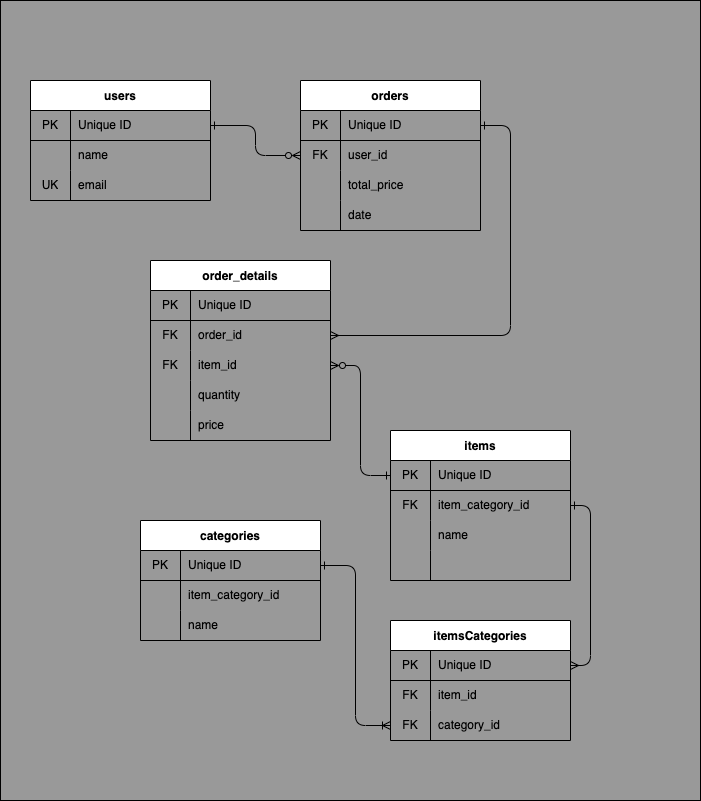

The diagram above was exported from draw.io. Its source (the exported page's mxGraphModel, read from the mxfile embedded in the PNG):
<mxGraphModel dx="471" dy="1736" grid="1" gridSize="10" guides="1" tooltips="1" connect="1" arrows="1" fold="1" page="1" pageScale="1" pageWidth="850" pageHeight="1100" math="0" shadow="0">
  <root>
    <mxCell id="0" />
    <mxCell id="1" parent="0" />
    <mxCell id="73" value="" style="rounded=0;whiteSpace=wrap;html=1;fillColor=#999999;" parent="1" vertex="1">
      <mxGeometry x="10" y="-430" width="700" height="800" as="geometry" />
    </mxCell>
    <mxCell id="2" value="users" style="shape=table;startSize=30;container=1;collapsible=0;childLayout=tableLayout;fixedRows=1;rowLines=0;fontStyle=1;align=center;pointerEvents=1;" parent="1" vertex="1">
      <mxGeometry x="40" y="-350" width="180" height="120" as="geometry" />
    </mxCell>
    <mxCell id="3" value="" style="shape=partialRectangle;html=1;whiteSpace=wrap;collapsible=0;dropTarget=0;pointerEvents=1;fillColor=none;top=0;left=0;bottom=1;right=0;points=[[0,0.5],[1,0.5]];portConstraint=eastwest;" parent="2" vertex="1">
      <mxGeometry y="30" width="180" height="30" as="geometry" />
    </mxCell>
    <mxCell id="4" value="PK" style="shape=partialRectangle;html=1;whiteSpace=wrap;connectable=0;fillColor=none;top=0;left=0;bottom=0;right=0;overflow=hidden;pointerEvents=1;" parent="3" vertex="1">
      <mxGeometry width="40" height="30" as="geometry">
        <mxRectangle width="40" height="30" as="alternateBounds" />
      </mxGeometry>
    </mxCell>
    <mxCell id="5" value="Unique ID" style="shape=partialRectangle;html=1;whiteSpace=wrap;connectable=0;fillColor=none;top=0;left=0;bottom=0;right=0;align=left;spacingLeft=6;overflow=hidden;pointerEvents=1;" parent="3" vertex="1">
      <mxGeometry x="40" width="140" height="30" as="geometry">
        <mxRectangle width="140" height="30" as="alternateBounds" />
      </mxGeometry>
    </mxCell>
    <mxCell id="6" value="" style="shape=partialRectangle;html=1;whiteSpace=wrap;collapsible=0;dropTarget=0;pointerEvents=1;fillColor=none;top=0;left=0;bottom=0;right=0;points=[[0,0.5],[1,0.5]];portConstraint=eastwest;" parent="2" vertex="1">
      <mxGeometry y="60" width="180" height="30" as="geometry" />
    </mxCell>
    <mxCell id="7" value="" style="shape=partialRectangle;html=1;whiteSpace=wrap;connectable=0;fillColor=none;top=0;left=0;bottom=0;right=0;overflow=hidden;pointerEvents=1;" parent="6" vertex="1">
      <mxGeometry width="40" height="30" as="geometry">
        <mxRectangle width="40" height="30" as="alternateBounds" />
      </mxGeometry>
    </mxCell>
    <mxCell id="8" value="name" style="shape=partialRectangle;html=1;whiteSpace=wrap;connectable=0;fillColor=none;top=0;left=0;bottom=0;right=0;align=left;spacingLeft=6;overflow=hidden;pointerEvents=1;" parent="6" vertex="1">
      <mxGeometry x="40" width="140" height="30" as="geometry">
        <mxRectangle width="140" height="30" as="alternateBounds" />
      </mxGeometry>
    </mxCell>
    <mxCell id="9" value="" style="shape=partialRectangle;html=1;whiteSpace=wrap;collapsible=0;dropTarget=0;pointerEvents=1;fillColor=none;top=0;left=0;bottom=0;right=0;points=[[0,0.5],[1,0.5]];portConstraint=eastwest;" parent="2" vertex="1">
      <mxGeometry y="90" width="180" height="30" as="geometry" />
    </mxCell>
    <mxCell id="10" value="UK" style="shape=partialRectangle;html=1;whiteSpace=wrap;connectable=0;fillColor=none;top=0;left=0;bottom=0;right=0;overflow=hidden;pointerEvents=1;" parent="9" vertex="1">
      <mxGeometry width="40" height="30" as="geometry">
        <mxRectangle width="40" height="30" as="alternateBounds" />
      </mxGeometry>
    </mxCell>
    <mxCell id="11" value="email" style="shape=partialRectangle;html=1;whiteSpace=wrap;connectable=0;fillColor=none;top=0;left=0;bottom=0;right=0;align=left;spacingLeft=6;overflow=hidden;pointerEvents=1;" parent="9" vertex="1">
      <mxGeometry x="40" width="140" height="30" as="geometry">
        <mxRectangle width="140" height="30" as="alternateBounds" />
      </mxGeometry>
    </mxCell>
    <mxCell id="12" value="orders" style="shape=table;startSize=30;container=1;collapsible=0;childLayout=tableLayout;fixedRows=1;rowLines=0;fontStyle=1;align=center;pointerEvents=1;" parent="1" vertex="1">
      <mxGeometry x="310" y="-350" width="180" height="150" as="geometry" />
    </mxCell>
    <mxCell id="13" value="" style="shape=partialRectangle;html=1;whiteSpace=wrap;collapsible=0;dropTarget=0;pointerEvents=1;fillColor=none;top=0;left=0;bottom=1;right=0;points=[[0,0.5],[1,0.5]];portConstraint=eastwest;" parent="12" vertex="1">
      <mxGeometry y="30" width="180" height="30" as="geometry" />
    </mxCell>
    <mxCell id="14" value="PK" style="shape=partialRectangle;html=1;whiteSpace=wrap;connectable=0;fillColor=none;top=0;left=0;bottom=0;right=0;overflow=hidden;pointerEvents=1;" parent="13" vertex="1">
      <mxGeometry width="40" height="30" as="geometry">
        <mxRectangle width="40" height="30" as="alternateBounds" />
      </mxGeometry>
    </mxCell>
    <mxCell id="15" value="Unique ID" style="shape=partialRectangle;html=1;whiteSpace=wrap;connectable=0;fillColor=none;top=0;left=0;bottom=0;right=0;align=left;spacingLeft=6;overflow=hidden;pointerEvents=1;" parent="13" vertex="1">
      <mxGeometry x="40" width="140" height="30" as="geometry">
        <mxRectangle width="140" height="30" as="alternateBounds" />
      </mxGeometry>
    </mxCell>
    <mxCell id="16" value="" style="shape=partialRectangle;html=1;whiteSpace=wrap;collapsible=0;dropTarget=0;pointerEvents=1;fillColor=none;top=0;left=0;bottom=0;right=0;points=[[0,0.5],[1,0.5]];portConstraint=eastwest;" parent="12" vertex="1">
      <mxGeometry y="60" width="180" height="30" as="geometry" />
    </mxCell>
    <mxCell id="17" value="FK" style="shape=partialRectangle;html=1;whiteSpace=wrap;connectable=0;fillColor=none;top=0;left=0;bottom=0;right=0;overflow=hidden;pointerEvents=1;" parent="16" vertex="1">
      <mxGeometry width="40" height="30" as="geometry">
        <mxRectangle width="40" height="30" as="alternateBounds" />
      </mxGeometry>
    </mxCell>
    <mxCell id="18" value="user_id" style="shape=partialRectangle;html=1;whiteSpace=wrap;connectable=0;fillColor=none;top=0;left=0;bottom=0;right=0;align=left;spacingLeft=6;overflow=hidden;pointerEvents=1;" parent="16" vertex="1">
      <mxGeometry x="40" width="140" height="30" as="geometry">
        <mxRectangle width="140" height="30" as="alternateBounds" />
      </mxGeometry>
    </mxCell>
    <mxCell id="19" value="" style="shape=partialRectangle;html=1;whiteSpace=wrap;collapsible=0;dropTarget=0;pointerEvents=1;fillColor=none;top=0;left=0;bottom=0;right=0;points=[[0,0.5],[1,0.5]];portConstraint=eastwest;" parent="12" vertex="1">
      <mxGeometry y="90" width="180" height="30" as="geometry" />
    </mxCell>
    <mxCell id="20" value="" style="shape=partialRectangle;html=1;whiteSpace=wrap;connectable=0;fillColor=none;top=0;left=0;bottom=0;right=0;overflow=hidden;pointerEvents=1;" parent="19" vertex="1">
      <mxGeometry width="40" height="30" as="geometry">
        <mxRectangle width="40" height="30" as="alternateBounds" />
      </mxGeometry>
    </mxCell>
    <mxCell id="21" value="total_price" style="shape=partialRectangle;html=1;whiteSpace=wrap;connectable=0;fillColor=none;top=0;left=0;bottom=0;right=0;align=left;spacingLeft=6;overflow=hidden;pointerEvents=1;" parent="19" vertex="1">
      <mxGeometry x="40" width="140" height="30" as="geometry">
        <mxRectangle width="140" height="30" as="alternateBounds" />
      </mxGeometry>
    </mxCell>
    <mxCell id="74" style="shape=partialRectangle;html=1;whiteSpace=wrap;collapsible=0;dropTarget=0;pointerEvents=1;fillColor=none;top=0;left=0;bottom=0;right=0;points=[[0,0.5],[1,0.5]];portConstraint=eastwest;" parent="12" vertex="1">
      <mxGeometry y="120" width="180" height="30" as="geometry" />
    </mxCell>
    <mxCell id="75" style="shape=partialRectangle;html=1;whiteSpace=wrap;connectable=0;fillColor=none;top=0;left=0;bottom=0;right=0;overflow=hidden;pointerEvents=1;" parent="74" vertex="1">
      <mxGeometry width="40" height="30" as="geometry">
        <mxRectangle width="40" height="30" as="alternateBounds" />
      </mxGeometry>
    </mxCell>
    <mxCell id="76" value="date" style="shape=partialRectangle;html=1;whiteSpace=wrap;connectable=0;fillColor=none;top=0;left=0;bottom=0;right=0;align=left;spacingLeft=6;overflow=hidden;pointerEvents=1;" parent="74" vertex="1">
      <mxGeometry x="40" width="140" height="30" as="geometry">
        <mxRectangle width="140" height="30" as="alternateBounds" />
      </mxGeometry>
    </mxCell>
    <mxCell id="22" value="order_details" style="shape=table;startSize=30;container=1;collapsible=0;childLayout=tableLayout;fixedRows=1;rowLines=0;fontStyle=1;align=center;pointerEvents=1;" parent="1" vertex="1">
      <mxGeometry x="160" y="-170" width="180" height="180" as="geometry" />
    </mxCell>
    <mxCell id="23" value="" style="shape=partialRectangle;html=1;whiteSpace=wrap;collapsible=0;dropTarget=0;pointerEvents=1;fillColor=none;top=0;left=0;bottom=1;right=0;points=[[0,0.5],[1,0.5]];portConstraint=eastwest;" parent="22" vertex="1">
      <mxGeometry y="30" width="180" height="30" as="geometry" />
    </mxCell>
    <mxCell id="24" value="PK" style="shape=partialRectangle;html=1;whiteSpace=wrap;connectable=0;fillColor=none;top=0;left=0;bottom=0;right=0;overflow=hidden;pointerEvents=1;" parent="23" vertex="1">
      <mxGeometry width="40" height="30" as="geometry">
        <mxRectangle width="40" height="30" as="alternateBounds" />
      </mxGeometry>
    </mxCell>
    <mxCell id="25" value="Unique ID" style="shape=partialRectangle;html=1;whiteSpace=wrap;connectable=0;fillColor=none;top=0;left=0;bottom=0;right=0;align=left;spacingLeft=6;overflow=hidden;pointerEvents=1;" parent="23" vertex="1">
      <mxGeometry x="40" width="140" height="30" as="geometry">
        <mxRectangle width="140" height="30" as="alternateBounds" />
      </mxGeometry>
    </mxCell>
    <mxCell id="26" value="" style="shape=partialRectangle;html=1;whiteSpace=wrap;collapsible=0;dropTarget=0;pointerEvents=1;fillColor=none;top=0;left=0;bottom=0;right=0;points=[[0,0.5],[1,0.5]];portConstraint=eastwest;" parent="22" vertex="1">
      <mxGeometry y="60" width="180" height="30" as="geometry" />
    </mxCell>
    <mxCell id="27" value="FK" style="shape=partialRectangle;html=1;whiteSpace=wrap;connectable=0;fillColor=none;top=0;left=0;bottom=0;right=0;overflow=hidden;pointerEvents=1;" parent="26" vertex="1">
      <mxGeometry width="40" height="30" as="geometry">
        <mxRectangle width="40" height="30" as="alternateBounds" />
      </mxGeometry>
    </mxCell>
    <mxCell id="28" value="order_id" style="shape=partialRectangle;html=1;whiteSpace=wrap;connectable=0;fillColor=none;top=0;left=0;bottom=0;right=0;align=left;spacingLeft=6;overflow=hidden;pointerEvents=1;" parent="26" vertex="1">
      <mxGeometry x="40" width="140" height="30" as="geometry">
        <mxRectangle width="140" height="30" as="alternateBounds" />
      </mxGeometry>
    </mxCell>
    <mxCell id="29" style="shape=partialRectangle;html=1;whiteSpace=wrap;collapsible=0;dropTarget=0;pointerEvents=1;fillColor=none;top=0;left=0;bottom=0;right=0;points=[[0,0.5],[1,0.5]];portConstraint=eastwest;" parent="22" vertex="1">
      <mxGeometry y="90" width="180" height="30" as="geometry" />
    </mxCell>
    <mxCell id="30" value="FK" style="shape=partialRectangle;html=1;whiteSpace=wrap;connectable=0;fillColor=none;top=0;left=0;bottom=0;right=0;overflow=hidden;pointerEvents=1;" parent="29" vertex="1">
      <mxGeometry width="40" height="30" as="geometry">
        <mxRectangle width="40" height="30" as="alternateBounds" />
      </mxGeometry>
    </mxCell>
    <mxCell id="31" value="item_id" style="shape=partialRectangle;html=1;whiteSpace=wrap;connectable=0;fillColor=none;top=0;left=0;bottom=0;right=0;align=left;spacingLeft=6;overflow=hidden;pointerEvents=1;" parent="29" vertex="1">
      <mxGeometry x="40" width="140" height="30" as="geometry">
        <mxRectangle width="140" height="30" as="alternateBounds" />
      </mxGeometry>
    </mxCell>
    <mxCell id="32" value="" style="shape=partialRectangle;html=1;whiteSpace=wrap;collapsible=0;dropTarget=0;pointerEvents=1;fillColor=none;top=0;left=0;bottom=0;right=0;points=[[0,0.5],[1,0.5]];portConstraint=eastwest;" parent="22" vertex="1">
      <mxGeometry y="120" width="180" height="30" as="geometry" />
    </mxCell>
    <mxCell id="33" value="" style="shape=partialRectangle;html=1;whiteSpace=wrap;connectable=0;fillColor=none;top=0;left=0;bottom=0;right=0;overflow=hidden;pointerEvents=1;" parent="32" vertex="1">
      <mxGeometry width="40" height="30" as="geometry">
        <mxRectangle width="40" height="30" as="alternateBounds" />
      </mxGeometry>
    </mxCell>
    <mxCell id="34" value="quantity" style="shape=partialRectangle;html=1;whiteSpace=wrap;connectable=0;fillColor=none;top=0;left=0;bottom=0;right=0;align=left;spacingLeft=6;overflow=hidden;pointerEvents=1;" parent="32" vertex="1">
      <mxGeometry x="40" width="140" height="30" as="geometry">
        <mxRectangle width="140" height="30" as="alternateBounds" />
      </mxGeometry>
    </mxCell>
    <mxCell id="35" style="shape=partialRectangle;html=1;whiteSpace=wrap;collapsible=0;dropTarget=0;pointerEvents=1;fillColor=none;top=0;left=0;bottom=0;right=0;points=[[0,0.5],[1,0.5]];portConstraint=eastwest;" parent="22" vertex="1">
      <mxGeometry y="150" width="180" height="30" as="geometry" />
    </mxCell>
    <mxCell id="36" style="shape=partialRectangle;html=1;whiteSpace=wrap;connectable=0;fillColor=none;top=0;left=0;bottom=0;right=0;overflow=hidden;pointerEvents=1;" parent="35" vertex="1">
      <mxGeometry width="40" height="30" as="geometry">
        <mxRectangle width="40" height="30" as="alternateBounds" />
      </mxGeometry>
    </mxCell>
    <mxCell id="37" value="price" style="shape=partialRectangle;html=1;whiteSpace=wrap;connectable=0;fillColor=none;top=0;left=0;bottom=0;right=0;align=left;spacingLeft=6;overflow=hidden;pointerEvents=1;" parent="35" vertex="1">
      <mxGeometry x="40" width="140" height="30" as="geometry">
        <mxRectangle width="140" height="30" as="alternateBounds" />
      </mxGeometry>
    </mxCell>
    <mxCell id="38" value="items" style="shape=table;startSize=30;container=1;collapsible=0;childLayout=tableLayout;fixedRows=1;rowLines=0;fontStyle=1;align=center;pointerEvents=1;" parent="1" vertex="1">
      <mxGeometry x="400" width="180" height="150" as="geometry" />
    </mxCell>
    <mxCell id="39" value="" style="shape=partialRectangle;html=1;whiteSpace=wrap;collapsible=0;dropTarget=0;pointerEvents=1;fillColor=none;top=0;left=0;bottom=1;right=0;points=[[0,0.5],[1,0.5]];portConstraint=eastwest;" parent="38" vertex="1">
      <mxGeometry y="30" width="180" height="30" as="geometry" />
    </mxCell>
    <mxCell id="40" value="PK" style="shape=partialRectangle;html=1;whiteSpace=wrap;connectable=0;fillColor=none;top=0;left=0;bottom=0;right=0;overflow=hidden;pointerEvents=1;" parent="39" vertex="1">
      <mxGeometry width="40" height="30" as="geometry">
        <mxRectangle width="40" height="30" as="alternateBounds" />
      </mxGeometry>
    </mxCell>
    <mxCell id="41" value="Unique ID" style="shape=partialRectangle;html=1;whiteSpace=wrap;connectable=0;fillColor=none;top=0;left=0;bottom=0;right=0;align=left;spacingLeft=6;overflow=hidden;pointerEvents=1;" parent="39" vertex="1">
      <mxGeometry x="40" width="140" height="30" as="geometry">
        <mxRectangle width="140" height="30" as="alternateBounds" />
      </mxGeometry>
    </mxCell>
    <mxCell id="42" value="" style="shape=partialRectangle;html=1;whiteSpace=wrap;collapsible=0;dropTarget=0;pointerEvents=1;fillColor=none;top=0;left=0;bottom=0;right=0;points=[[0,0.5],[1,0.5]];portConstraint=eastwest;" parent="38" vertex="1">
      <mxGeometry y="60" width="180" height="30" as="geometry" />
    </mxCell>
    <mxCell id="43" value="FK" style="shape=partialRectangle;html=1;whiteSpace=wrap;connectable=0;fillColor=none;top=0;left=0;bottom=0;right=0;overflow=hidden;pointerEvents=1;" parent="42" vertex="1">
      <mxGeometry width="40" height="30" as="geometry">
        <mxRectangle width="40" height="30" as="alternateBounds" />
      </mxGeometry>
    </mxCell>
    <mxCell id="44" value="item_category_id" style="shape=partialRectangle;html=1;whiteSpace=wrap;connectable=0;fillColor=none;top=0;left=0;bottom=0;right=0;align=left;spacingLeft=6;overflow=hidden;pointerEvents=1;" parent="42" vertex="1">
      <mxGeometry x="40" width="140" height="30" as="geometry">
        <mxRectangle width="140" height="30" as="alternateBounds" />
      </mxGeometry>
    </mxCell>
    <mxCell id="45" style="shape=partialRectangle;html=1;whiteSpace=wrap;collapsible=0;dropTarget=0;pointerEvents=1;fillColor=none;top=0;left=0;bottom=0;right=0;points=[[0,0.5],[1,0.5]];portConstraint=eastwest;" parent="38" vertex="1">
      <mxGeometry y="90" width="180" height="30" as="geometry" />
    </mxCell>
    <mxCell id="46" value="" style="shape=partialRectangle;html=1;whiteSpace=wrap;connectable=0;fillColor=none;top=0;left=0;bottom=0;right=0;overflow=hidden;pointerEvents=1;" parent="45" vertex="1">
      <mxGeometry width="40" height="30" as="geometry">
        <mxRectangle width="40" height="30" as="alternateBounds" />
      </mxGeometry>
    </mxCell>
    <mxCell id="47" value="name" style="shape=partialRectangle;html=1;whiteSpace=wrap;connectable=0;fillColor=none;top=0;left=0;bottom=0;right=0;align=left;spacingLeft=6;overflow=hidden;pointerEvents=1;" parent="45" vertex="1">
      <mxGeometry x="40" width="140" height="30" as="geometry">
        <mxRectangle width="140" height="30" as="alternateBounds" />
      </mxGeometry>
    </mxCell>
    <mxCell id="80" style="shape=partialRectangle;html=1;whiteSpace=wrap;collapsible=0;dropTarget=0;pointerEvents=1;fillColor=none;top=0;left=0;bottom=0;right=0;points=[[0,0.5],[1,0.5]];portConstraint=eastwest;" vertex="1" parent="38">
      <mxGeometry y="120" width="180" height="30" as="geometry" />
    </mxCell>
    <mxCell id="81" style="shape=partialRectangle;html=1;whiteSpace=wrap;connectable=0;fillColor=none;top=0;left=0;bottom=0;right=0;overflow=hidden;pointerEvents=1;" vertex="1" parent="80">
      <mxGeometry width="40" height="30" as="geometry">
        <mxRectangle width="40" height="30" as="alternateBounds" />
      </mxGeometry>
    </mxCell>
    <mxCell id="82" style="shape=partialRectangle;html=1;whiteSpace=wrap;connectable=0;fillColor=none;top=0;left=0;bottom=0;right=0;align=left;spacingLeft=6;overflow=hidden;pointerEvents=1;" vertex="1" parent="80">
      <mxGeometry x="40" width="140" height="30" as="geometry">
        <mxRectangle width="140" height="30" as="alternateBounds" />
      </mxGeometry>
    </mxCell>
    <mxCell id="48" style="edgeStyle=orthogonalEdgeStyle;html=1;exitX=1;exitY=0.5;exitDx=0;exitDy=0;entryX=0;entryY=0.5;entryDx=0;entryDy=0;startArrow=ERzeroToMany;startFill=0;endArrow=ERone;endFill=0;" parent="1" source="29" target="39" edge="1">
      <mxGeometry relative="1" as="geometry" />
    </mxCell>
    <mxCell id="49" style="edgeStyle=orthogonalEdgeStyle;html=1;exitX=1;exitY=0.5;exitDx=0;exitDy=0;entryX=0;entryY=0.5;entryDx=0;entryDy=0;startArrow=ERone;startFill=0;endArrow=ERzeroToMany;endFill=0;" parent="1" source="3" target="16" edge="1">
      <mxGeometry relative="1" as="geometry" />
    </mxCell>
    <mxCell id="50" style="edgeStyle=orthogonalEdgeStyle;html=1;exitX=1;exitY=0.5;exitDx=0;exitDy=0;entryX=1;entryY=0.5;entryDx=0;entryDy=0;startArrow=ERone;startFill=0;endArrow=ERmany;endFill=0;" parent="1" source="13" target="26" edge="1">
      <mxGeometry relative="1" as="geometry">
        <Array as="points">
          <mxPoint x="520" y="-305" />
          <mxPoint x="520" y="-95" />
        </Array>
      </mxGeometry>
    </mxCell>
    <mxCell id="51" value="categories" style="shape=table;startSize=30;container=1;collapsible=0;childLayout=tableLayout;fixedRows=1;rowLines=0;fontStyle=1;align=center;pointerEvents=1;" parent="1" vertex="1">
      <mxGeometry x="150" y="90" width="180" height="120" as="geometry" />
    </mxCell>
    <mxCell id="52" value="" style="shape=partialRectangle;html=1;whiteSpace=wrap;collapsible=0;dropTarget=0;pointerEvents=1;fillColor=none;top=0;left=0;bottom=1;right=0;points=[[0,0.5],[1,0.5]];portConstraint=eastwest;" parent="51" vertex="1">
      <mxGeometry y="30" width="180" height="30" as="geometry" />
    </mxCell>
    <mxCell id="53" value="PK" style="shape=partialRectangle;html=1;whiteSpace=wrap;connectable=0;fillColor=none;top=0;left=0;bottom=0;right=0;overflow=hidden;pointerEvents=1;" parent="52" vertex="1">
      <mxGeometry width="40" height="30" as="geometry">
        <mxRectangle width="40" height="30" as="alternateBounds" />
      </mxGeometry>
    </mxCell>
    <mxCell id="54" value="Unique ID" style="shape=partialRectangle;html=1;whiteSpace=wrap;connectable=0;fillColor=none;top=0;left=0;bottom=0;right=0;align=left;spacingLeft=6;overflow=hidden;pointerEvents=1;" parent="52" vertex="1">
      <mxGeometry x="40" width="140" height="30" as="geometry">
        <mxRectangle width="140" height="30" as="alternateBounds" />
      </mxGeometry>
    </mxCell>
    <mxCell id="55" value="" style="shape=partialRectangle;html=1;whiteSpace=wrap;collapsible=0;dropTarget=0;pointerEvents=1;fillColor=none;top=0;left=0;bottom=0;right=0;points=[[0,0.5],[1,0.5]];portConstraint=eastwest;" parent="51" vertex="1">
      <mxGeometry y="60" width="180" height="30" as="geometry" />
    </mxCell>
    <mxCell id="56" value="" style="shape=partialRectangle;html=1;whiteSpace=wrap;connectable=0;fillColor=none;top=0;left=0;bottom=0;right=0;overflow=hidden;pointerEvents=1;" parent="55" vertex="1">
      <mxGeometry width="40" height="30" as="geometry">
        <mxRectangle width="40" height="30" as="alternateBounds" />
      </mxGeometry>
    </mxCell>
    <mxCell id="57" value="item_category_id" style="shape=partialRectangle;html=1;whiteSpace=wrap;connectable=0;fillColor=none;top=0;left=0;bottom=0;right=0;align=left;spacingLeft=6;overflow=hidden;pointerEvents=1;" parent="55" vertex="1">
      <mxGeometry x="40" width="140" height="30" as="geometry">
        <mxRectangle width="140" height="30" as="alternateBounds" />
      </mxGeometry>
    </mxCell>
    <mxCell id="58" style="shape=partialRectangle;html=1;whiteSpace=wrap;collapsible=0;dropTarget=0;pointerEvents=1;fillColor=none;top=0;left=0;bottom=0;right=0;points=[[0,0.5],[1,0.5]];portConstraint=eastwest;" parent="51" vertex="1">
      <mxGeometry y="90" width="180" height="30" as="geometry" />
    </mxCell>
    <mxCell id="59" style="shape=partialRectangle;html=1;whiteSpace=wrap;connectable=0;fillColor=none;top=0;left=0;bottom=0;right=0;overflow=hidden;pointerEvents=1;" parent="58" vertex="1">
      <mxGeometry width="40" height="30" as="geometry">
        <mxRectangle width="40" height="30" as="alternateBounds" />
      </mxGeometry>
    </mxCell>
    <mxCell id="60" value="name" style="shape=partialRectangle;html=1;whiteSpace=wrap;connectable=0;fillColor=none;top=0;left=0;bottom=0;right=0;align=left;spacingLeft=6;overflow=hidden;pointerEvents=1;" parent="58" vertex="1">
      <mxGeometry x="40" width="140" height="30" as="geometry">
        <mxRectangle width="140" height="30" as="alternateBounds" />
      </mxGeometry>
    </mxCell>
    <mxCell id="61" style="edgeStyle=orthogonalEdgeStyle;html=1;exitX=1;exitY=0.5;exitDx=0;exitDy=0;entryX=1;entryY=0.5;entryDx=0;entryDy=0;startArrow=ERone;startFill=0;endArrow=ERmany;endFill=0;" parent="1" source="42" target="63" edge="1">
      <mxGeometry relative="1" as="geometry">
        <Array as="points">
          <mxPoint x="600" y="75" />
          <mxPoint x="600" y="235" />
        </Array>
      </mxGeometry>
    </mxCell>
    <mxCell id="62" value="itemsCategories" style="shape=table;startSize=30;container=1;collapsible=0;childLayout=tableLayout;fixedRows=1;rowLines=0;fontStyle=1;align=center;pointerEvents=1;" parent="1" vertex="1">
      <mxGeometry x="400" y="190" width="180" height="120" as="geometry" />
    </mxCell>
    <mxCell id="63" value="" style="shape=partialRectangle;html=1;whiteSpace=wrap;collapsible=0;dropTarget=0;pointerEvents=1;fillColor=none;top=0;left=0;bottom=1;right=0;points=[[0,0.5],[1,0.5]];portConstraint=eastwest;" parent="62" vertex="1">
      <mxGeometry y="30" width="180" height="30" as="geometry" />
    </mxCell>
    <mxCell id="64" value="PK" style="shape=partialRectangle;html=1;whiteSpace=wrap;connectable=0;fillColor=none;top=0;left=0;bottom=0;right=0;overflow=hidden;pointerEvents=1;" parent="63" vertex="1">
      <mxGeometry width="40" height="30" as="geometry">
        <mxRectangle width="40" height="30" as="alternateBounds" />
      </mxGeometry>
    </mxCell>
    <mxCell id="65" value="Unique ID" style="shape=partialRectangle;html=1;whiteSpace=wrap;connectable=0;fillColor=none;top=0;left=0;bottom=0;right=0;align=left;spacingLeft=6;overflow=hidden;pointerEvents=1;" parent="63" vertex="1">
      <mxGeometry x="40" width="140" height="30" as="geometry">
        <mxRectangle width="140" height="30" as="alternateBounds" />
      </mxGeometry>
    </mxCell>
    <mxCell id="66" value="" style="shape=partialRectangle;html=1;whiteSpace=wrap;collapsible=0;dropTarget=0;pointerEvents=1;fillColor=none;top=0;left=0;bottom=0;right=0;points=[[0,0.5],[1,0.5]];portConstraint=eastwest;" parent="62" vertex="1">
      <mxGeometry y="60" width="180" height="30" as="geometry" />
    </mxCell>
    <mxCell id="67" value="FK" style="shape=partialRectangle;html=1;whiteSpace=wrap;connectable=0;fillColor=none;top=0;left=0;bottom=0;right=0;overflow=hidden;pointerEvents=1;" parent="66" vertex="1">
      <mxGeometry width="40" height="30" as="geometry">
        <mxRectangle width="40" height="30" as="alternateBounds" />
      </mxGeometry>
    </mxCell>
    <mxCell id="68" value="item_id" style="shape=partialRectangle;html=1;whiteSpace=wrap;connectable=0;fillColor=none;top=0;left=0;bottom=0;right=0;align=left;spacingLeft=6;overflow=hidden;pointerEvents=1;" parent="66" vertex="1">
      <mxGeometry x="40" width="140" height="30" as="geometry">
        <mxRectangle width="140" height="30" as="alternateBounds" />
      </mxGeometry>
    </mxCell>
    <mxCell id="69" style="shape=partialRectangle;html=1;whiteSpace=wrap;collapsible=0;dropTarget=0;pointerEvents=1;fillColor=none;top=0;left=0;bottom=0;right=0;points=[[0,0.5],[1,0.5]];portConstraint=eastwest;" parent="62" vertex="1">
      <mxGeometry y="90" width="180" height="30" as="geometry" />
    </mxCell>
    <mxCell id="70" value="FK" style="shape=partialRectangle;html=1;whiteSpace=wrap;connectable=0;fillColor=none;top=0;left=0;bottom=0;right=0;overflow=hidden;pointerEvents=1;" parent="69" vertex="1">
      <mxGeometry width="40" height="30" as="geometry">
        <mxRectangle width="40" height="30" as="alternateBounds" />
      </mxGeometry>
    </mxCell>
    <mxCell id="71" value="category_id" style="shape=partialRectangle;html=1;whiteSpace=wrap;connectable=0;fillColor=none;top=0;left=0;bottom=0;right=0;align=left;spacingLeft=6;overflow=hidden;pointerEvents=1;" parent="69" vertex="1">
      <mxGeometry x="40" width="140" height="30" as="geometry">
        <mxRectangle width="140" height="30" as="alternateBounds" />
      </mxGeometry>
    </mxCell>
    <mxCell id="72" style="edgeStyle=orthogonalEdgeStyle;html=1;exitX=1;exitY=0.5;exitDx=0;exitDy=0;entryX=0;entryY=0.5;entryDx=0;entryDy=0;endArrow=ERoneToMany;endFill=0;startArrow=ERone;startFill=0;" parent="1" source="52" target="69" edge="1">
      <mxGeometry relative="1" as="geometry" />
    </mxCell>
  </root>
</mxGraphModel>